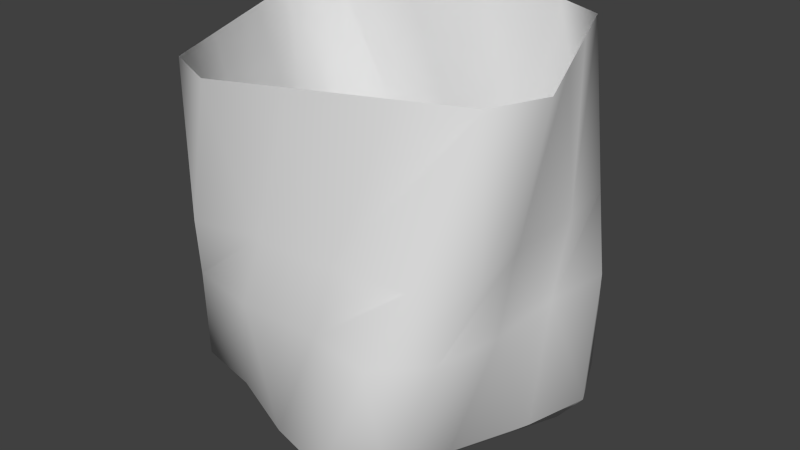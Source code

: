 # Source: Rotate.blend  (saved by Blender 2.72.0; exported with 4.5.12 LTS)
import bpy
from mathutils import Matrix  # noqa: F401  (used for matrix-valued properties, if any)

bpy.ops.wm.read_factory_settings(use_empty=True)
scene = bpy.context.scene
scene.name = 'Scene'

# ---- collections
col_collection_1 = bpy.data.collections.new('Collection 1'); scene.collection.children.link(col_collection_1)

# ---- materials (node trees are filled in below, after node groups)
mat_block = bpy.data.materials.new('Block')
mat_block.alpha_threshold = 0.0
mat_block.use_transparent_shadow = False
mat_block.roughness = 0.5
mat_block.line_color = (0.0, 0.0, 0.0, 1.0)

# ---- material node trees

# ---- world
world_world = bpy.data.worlds.new('World'); scene.world = world_world
world_world.color = (0.05088, 0.05088, 0.05088)
world_world.use_sun_shadow = False
world_world.sun_shadow_jitter_overblur = 0.0
world_world.cycles.sampling_method = 'MANUAL'
world_world.cycles.sample_map_resolution = 256

# ---- meshes
me_cube_005 = bpy.data.meshes.new('Cube.005')
me_cube_005.from_pydata([(0.4089, -0.09983, -0.08132), (0.4089, 0.09983, -0.1448), (0.4089, 0.09983, 0.08133), (0.4089, -0.09983, 0.1448), (0.08132, -0.09983, 0.4089), (0.1448, 0.09983, 0.4089), (-0.08133, 0.09983, 0.4089), (-0.1448, -0.09983, 0.4089), (-0.4089, -0.09983, 0.08132), (-0.4089, 0.09983, 0.1448), (-0.4089, 0.09983, -0.08132), (-0.4089, -0.09983, -0.1448), (-0.08132, -0.09983, -0.4089), (-0.1448, 0.09983, -0.4089), (0.08133, 0.09983, -0.4089), (0.1448, -0.09983, -0.4089), (-0.05872, -0.5, -0.1418), (0.1418, -0.5, -0.05872), (0.05872, -0.5, 0.1418), (-0.1418, -0.5, 0.05872), (0.2635, 0.09736, -0.44), (0.3793, 0.09435, -0.3281), (0.44, -0.09735, -0.2635), (0.3281, -0.09435, -0.3793), (0.4269, 0.5, -0.05445), (0.3404, 0.5, -0.2633), (0.2635, -0.09736, 0.44), (0.3793, -0.09435, 0.3281), (0.44, 0.09735, 0.2635), (0.3281, 0.09435, 0.3793), (0.3249, -0.5, 0.01713), (0.4332, -0.4002, 0.02273), (0.3467, -0.4002, 0.2316), (0.2419, -0.5, 0.2176), (0.05446, 0.5, 0.4269), (0.2633, 0.5, 0.3404), (-0.44, -0.09736, 0.2635), (-0.3281, -0.09435, 0.3793), (-0.2635, 0.09735, 0.44), (-0.3793, 0.09435, 0.3281), (-0.01714, -0.5, 0.3249), (-0.02274, -0.4002, 0.4332), (-0.2316, -0.4002, 0.3467), (-0.2176, -0.5, 0.2419), (-0.4269, 0.5, 0.05446), (-0.3404, 0.5, 0.2633), (-0.2635, -0.09735, -0.44), (-0.3793, -0.09435, -0.3281), (-0.44, 0.09736, -0.2635), (-0.3281, 0.09435, -0.3793), (-0.3249, -0.5, -0.01714), (-0.4332, -0.4002, -0.02274), (-0.3467, -0.4002, -0.2316), (-0.2419, -0.5, -0.2176), (-0.05446, 0.5, -0.4269), (-0.2633, 0.5, -0.3404), (0.01714, -0.5, -0.3249), (0.02274, -0.4002, -0.4332), (0.2316, -0.4002, -0.3467), (0.2176, -0.5, -0.2419), (0.4008, -0.5, -0.166), (0.4118, -0.4026, -0.3057), (0.476, -0.4056, -0.158), (0.3057, -0.4026, 0.4118), (0.158, -0.4056, 0.476), (0.166, -0.5, 0.4008), (-0.4118, -0.4026, 0.3057), (-0.476, -0.4056, 0.158), (-0.4008, -0.5, 0.166), (-0.3057, -0.4026, -0.4118), (-0.158, -0.4056, -0.476), (-0.166, -0.5, -0.4008), (0.2686, 0.5, -0.4366), (0.1221, 0.5, -0.5), (0.4366, 0.5, 0.2686), (0.5, 0.5, 0.1221), (-0.2686, 0.5, 0.4366), (-0.1221, 0.5, 0.5), (-0.4366, 0.5, -0.2686), (-0.5, 0.5, -0.1221)], [], [(6, 34, 77, 38), (3, 27, 63, 32), (0, 31, 62, 22), (1, 21, 72, 25), (10, 44, 79, 48), (7, 37, 66, 42), (4, 41, 64, 26), (5, 29, 74, 35), (14, 54, 73, 20), (11, 47, 69, 52), (8, 51, 67, 36), (9, 39, 76, 45), (18, 33, 65, 40), (15, 23, 61, 58), (12, 57, 70, 46), (13, 49, 78, 55), (19, 43, 68, 50), (16, 53, 71, 56), (17, 59, 60, 30), (0, 1, 2, 3), (4, 5, 6, 7), (8, 9, 10, 11), (12, 13, 14, 15), (16, 17, 18, 19), (20, 21, 22, 23), (26, 27, 28, 29), (30, 31, 32, 33), (36, 37, 38, 39), (40, 41, 42, 43), (46, 47, 48, 49), (50, 51, 52, 53), (56, 57, 58, 59), (60, 61, 62), (63, 64, 65), (66, 67, 68), (69, 70, 71), (1, 25, 24, 2), (2, 28, 27, 3), (3, 32, 31, 0), (0, 22, 21, 1), (5, 35, 34, 6), (6, 38, 37, 7), (7, 42, 41, 4), (4, 26, 29, 5), (9, 45, 44, 10), (10, 48, 47, 11), (11, 52, 51, 8), (8, 36, 39, 9), (13, 55, 54, 14), (14, 20, 23, 15), (15, 58, 57, 12), (12, 46, 49, 13), (17, 30, 33, 18), (18, 40, 43, 19), (19, 50, 53, 16), (16, 56, 59, 17), (61, 23, 22, 62), (20, 73, 72, 21), (74, 29, 28, 75), (26, 64, 63, 27), (65, 33, 32, 63), (30, 60, 62, 31), (76, 39, 38, 77), (36, 67, 66, 37), (68, 43, 42, 66), (40, 65, 64, 41), (78, 49, 48, 79), (46, 70, 69, 47), (71, 53, 52, 69), (50, 68, 67, 51), (60, 59, 58, 61), (56, 71, 70, 57), (2, 24, 75, 28)])
me_cube_005.polygons.foreach_set('use_smooth', [True] * 73)
me_cube_005.materials.append(mat_block)
me_cube_005.use_remesh_preserve_volume = False
me_cube_005.use_remesh_preserve_attributes = False
me_cube_005.use_mirror_vertex_groups = False
me_cube_005.update()

# ---- objects
ob_rotate = bpy.data.objects.new('Rotate', me_cube_005)

# ---- transforms, parenting, visibility, modifiers, constraints
ob_rotate.location = (0.0, 0.0, 0.0)
ob_rotate.rotation_euler = (1.571, -0.0, -3.142)
ob_rotate.lineart.crease_threshold = 0.0

# ---- collection membership
col_collection_1.objects.link(ob_rotate)

# ---- scene / render settings (as saved in the file)
scene.frame_start = 1; scene.frame_end = 250; scene.frame_set(109)
scene.render.engine = 'BLENDER_EEVEE_NEXT'
scene.render.resolution_percentage = 50
scene.render.dither_intensity = 0.0
scene.cycles.use_denoising = False
scene.cycles.samples = 10
scene.cycles.sampling_pattern = 'TABULATED_SOBOL'
scene.cycles.light_sampling_threshold = 0.0
scene.cycles.use_adaptive_sampling = False
scene.cycles.use_light_tree = False
scene.cycles.blur_glossy = 0.0
scene.cycles.pixel_filter_type = 'GAUSSIAN'
scene.cycles.sample_clamp_indirect = 0.0
scene.view_settings.view_transform = 'Standard'
bpy.context.view_layer.update()

# ---- added for rendering (the .blend has no active camera and no usable light): camera, sun
cam_auto = bpy.data.cameras.new('AutoCamera')
cam_auto.lens = 50.0
cam_auto.sensor_width = 36.0
cam_auto.clip_end = 1000.0
ob_auto_camera = bpy.data.objects.new('AutoCamera', cam_auto)
scene.collection.objects.link(ob_auto_camera)
ob_auto_camera.location = (1.60255, -1.92306, 1.28204)
ob_auto_camera.rotation_euler = (1.09748, -7.21219e-08, 0.694738)
scene.camera = ob_auto_camera
light_auto_sun = bpy.data.lights.new('AutoSun', 'SUN')
light_auto_sun.energy = 3.0
light_auto_sun.angle = 0.0523599
ob_auto_sun = bpy.data.objects.new('AutoSun', light_auto_sun)
scene.collection.objects.link(ob_auto_sun)
ob_auto_sun.rotation_euler = (0.872665, 0.174533, 0.523599)
bpy.context.view_layer.update()
